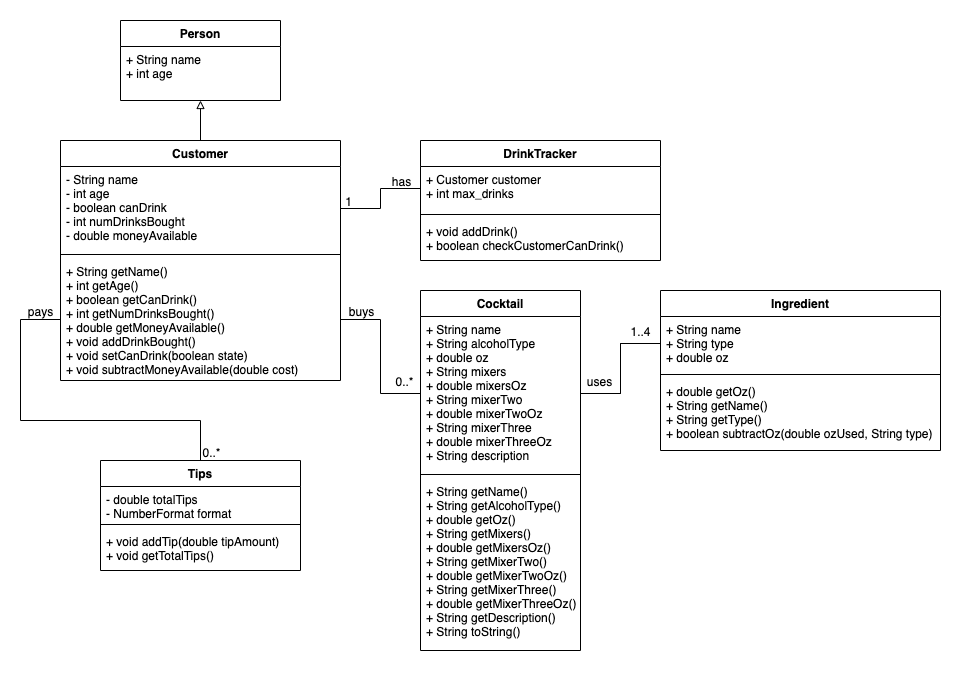

The diagram above was exported from draw.io. Its source (the exported page's mxGraphModel, read from the mxfile embedded in the PNG):
<mxGraphModel dx="833" dy="1327" grid="1" gridSize="10" guides="1" tooltips="1" connect="1" arrows="1" fold="1" page="1" pageScale="1" pageWidth="850" pageHeight="1100" math="0" shadow="0">
  <root>
    <mxCell id="0" />
    <mxCell id="1" parent="0" />
    <mxCell id="2" style="edgeStyle=orthogonalEdgeStyle;rounded=0;orthogonalLoop=1;jettySize=auto;html=1;exitX=0.5;exitY=0;exitDx=0;exitDy=0;endArrow=block;endFill=0;" edge="1" source="13" parent="1">
      <mxGeometry relative="1" as="geometry">
        <mxPoint x="220" y="120" as="targetPoint" />
        <Array as="points" />
      </mxGeometry>
    </mxCell>
    <mxCell id="3" style="edgeStyle=orthogonalEdgeStyle;rounded=0;orthogonalLoop=1;jettySize=auto;html=1;exitX=1;exitY=0.5;exitDx=0;exitDy=0;entryX=0;entryY=0.5;entryDx=0;entryDy=0;endArrow=none;endFill=0;" edge="1" source="28" target="24" parent="1">
      <mxGeometry relative="1" as="geometry">
        <Array as="points">
          <mxPoint x="640" y="413" />
          <mxPoint x="640" y="363" />
        </Array>
      </mxGeometry>
    </mxCell>
    <mxCell id="4" value="uses&lt;br&gt;" style="text;html=1;align=center;verticalAlign=middle;resizable=0;points=[];" vertex="1" connectable="0" parent="3">
      <mxGeometry x="-0.7249" y="1" relative="1" as="geometry">
        <mxPoint y="-11.97" as="offset" />
      </mxGeometry>
    </mxCell>
    <mxCell id="5" value="1..4" style="text;html=1;align=center;verticalAlign=middle;resizable=0;points=[];" vertex="1" connectable="0" parent="3">
      <mxGeometry x="0.8226" y="2" relative="1" as="geometry">
        <mxPoint x="-8.83" y="-10.98" as="offset" />
      </mxGeometry>
    </mxCell>
    <mxCell id="6" value="" style="edgeStyle=orthogonalEdgeStyle;rounded=0;orthogonalLoop=1;jettySize=auto;html=1;endArrow=none;endFill=0;" edge="1" source="24" target="28" parent="1">
      <mxGeometry relative="1" as="geometry" />
    </mxCell>
    <mxCell id="7" style="edgeStyle=orthogonalEdgeStyle;rounded=0;orthogonalLoop=1;jettySize=auto;html=1;exitX=0;exitY=0.5;exitDx=0;exitDy=0;entryX=1;entryY=0.5;entryDx=0;entryDy=0;endArrow=none;endFill=0;" edge="1" source="20" target="14" parent="1">
      <mxGeometry relative="1" as="geometry" />
    </mxCell>
    <mxCell id="8" value="has" style="text;html=1;align=center;verticalAlign=middle;resizable=0;points=[];" vertex="1" connectable="0" parent="7">
      <mxGeometry x="-0.4644" y="-1" relative="1" as="geometry">
        <mxPoint x="6.670000000000002" y="-7" as="offset" />
      </mxGeometry>
    </mxCell>
    <mxCell id="9" value="1" style="text;html=1;align=center;verticalAlign=middle;resizable=0;points=[];" vertex="1" connectable="0" parent="7">
      <mxGeometry x="0.8744" y="-1" relative="1" as="geometry">
        <mxPoint y="-7" as="offset" />
      </mxGeometry>
    </mxCell>
    <mxCell id="10" style="edgeStyle=orthogonalEdgeStyle;rounded=0;orthogonalLoop=1;jettySize=auto;html=1;exitX=1;exitY=0.5;exitDx=0;exitDy=0;entryX=0;entryY=0.5;entryDx=0;entryDy=0;endArrow=none;endFill=0;" edge="1" source="16" target="28" parent="1">
      <mxGeometry relative="1" as="geometry" />
    </mxCell>
    <mxCell id="11" value="buys" style="text;html=1;align=center;verticalAlign=middle;resizable=0;points=[];" vertex="1" connectable="0" parent="10">
      <mxGeometry x="-0.956" relative="1" as="geometry">
        <mxPoint x="16.7" y="-9" as="offset" />
      </mxGeometry>
    </mxCell>
    <mxCell id="12" value="0..*" style="text;html=1;align=center;verticalAlign=middle;resizable=0;points=[];" vertex="1" connectable="0" parent="10">
      <mxGeometry x="0.7792" y="-1" relative="1" as="geometry">
        <mxPoint y="-14" as="offset" />
      </mxGeometry>
    </mxCell>
    <mxCell id="13" value="Customer" style="swimlane;fontStyle=1;align=center;verticalAlign=top;childLayout=stackLayout;horizontal=1;startSize=26;horizontalStack=0;resizeParent=1;resizeParentMax=0;resizeLast=0;collapsible=1;marginBottom=0;" vertex="1" parent="1">
      <mxGeometry x="80" y="160" width="280" height="240" as="geometry" />
    </mxCell>
    <mxCell id="14" value="- String name&#10;- int age&#10;- boolean canDrink&#10;- int numDrinksBought&#10;- double moneyAvailable" style="text;strokeColor=none;fillColor=none;align=left;verticalAlign=top;spacingLeft=4;spacingRight=4;overflow=hidden;rotatable=0;points=[[0,0.5],[1,0.5]];portConstraint=eastwest;" vertex="1" parent="13">
      <mxGeometry y="26" width="280" height="84" as="geometry" />
    </mxCell>
    <mxCell id="15" value="" style="line;strokeWidth=1;fillColor=none;align=left;verticalAlign=middle;spacingTop=-1;spacingLeft=3;spacingRight=3;rotatable=0;labelPosition=right;points=[];portConstraint=eastwest;" vertex="1" parent="13">
      <mxGeometry y="110" width="280" height="8" as="geometry" />
    </mxCell>
    <mxCell id="16" value="+ String getName()&#10;+ int getAge()&#10;+ boolean getCanDrink()&#10;+ int getNumDrinksBought()&#10;+ double getMoneyAvailable()&#10;+ void addDrinkBought()&#10;+ void setCanDrink(boolean state)&#10;+ void subtractMoneyAvailable(double cost)" style="text;strokeColor=none;fillColor=none;align=left;verticalAlign=top;spacingLeft=4;spacingRight=4;overflow=hidden;rotatable=0;points=[[0,0.5],[1,0.5]];portConstraint=eastwest;" vertex="1" parent="13">
      <mxGeometry y="118" width="280" height="122" as="geometry" />
    </mxCell>
    <mxCell id="17" value="Person" style="swimlane;fontStyle=1;align=center;verticalAlign=top;childLayout=stackLayout;horizontal=1;startSize=26;horizontalStack=0;resizeParent=1;resizeParentMax=0;resizeLast=0;collapsible=1;marginBottom=0;" vertex="1" parent="1">
      <mxGeometry x="140" y="40" width="160" height="80" as="geometry" />
    </mxCell>
    <mxCell id="18" value="+ String name&#10;+ int age" style="text;strokeColor=none;fillColor=none;align=left;verticalAlign=top;spacingLeft=4;spacingRight=4;overflow=hidden;rotatable=0;points=[[0,0.5],[1,0.5]];portConstraint=eastwest;" vertex="1" parent="17">
      <mxGeometry y="26" width="160" height="54" as="geometry" />
    </mxCell>
    <mxCell id="19" value="DrinkTracker" style="swimlane;fontStyle=1;align=center;verticalAlign=top;childLayout=stackLayout;horizontal=1;startSize=26;horizontalStack=0;resizeParent=1;resizeParentMax=0;resizeLast=0;collapsible=1;marginBottom=0;" vertex="1" parent="1">
      <mxGeometry x="440" y="160" width="240" height="120" as="geometry" />
    </mxCell>
    <mxCell id="20" value="+ Customer customer&#10;+ int max_drinks" style="text;strokeColor=none;fillColor=none;align=left;verticalAlign=top;spacingLeft=4;spacingRight=4;overflow=hidden;rotatable=0;points=[[0,0.5],[1,0.5]];portConstraint=eastwest;" vertex="1" parent="19">
      <mxGeometry y="26" width="240" height="44" as="geometry" />
    </mxCell>
    <mxCell id="21" value="" style="line;strokeWidth=1;fillColor=none;align=left;verticalAlign=middle;spacingTop=-1;spacingLeft=3;spacingRight=3;rotatable=0;labelPosition=right;points=[];portConstraint=eastwest;" vertex="1" parent="19">
      <mxGeometry y="70" width="240" height="8" as="geometry" />
    </mxCell>
    <mxCell id="22" value="+ void addDrink()&#10;+ boolean checkCustomerCanDrink()" style="text;strokeColor=none;fillColor=none;align=left;verticalAlign=top;spacingLeft=4;spacingRight=4;overflow=hidden;rotatable=0;points=[[0,0.5],[1,0.5]];portConstraint=eastwest;" vertex="1" parent="19">
      <mxGeometry y="78" width="240" height="42" as="geometry" />
    </mxCell>
    <mxCell id="23" value="Ingredient" style="swimlane;fontStyle=1;align=center;verticalAlign=top;childLayout=stackLayout;horizontal=1;startSize=26;horizontalStack=0;resizeParent=1;resizeParentMax=0;resizeLast=0;collapsible=1;marginBottom=0;" vertex="1" parent="1">
      <mxGeometry x="680" y="310" width="280" height="160" as="geometry" />
    </mxCell>
    <mxCell id="24" value="+ String name&#10;+ String type&#10;+ double oz" style="text;strokeColor=none;fillColor=none;align=left;verticalAlign=top;spacingLeft=4;spacingRight=4;overflow=hidden;rotatable=0;points=[[0,0.5],[1,0.5]];portConstraint=eastwest;" vertex="1" parent="23">
      <mxGeometry y="26" width="280" height="54" as="geometry" />
    </mxCell>
    <mxCell id="25" value="" style="line;strokeWidth=1;fillColor=none;align=left;verticalAlign=middle;spacingTop=-1;spacingLeft=3;spacingRight=3;rotatable=0;labelPosition=right;points=[];portConstraint=eastwest;" vertex="1" parent="23">
      <mxGeometry y="80" width="280" height="8" as="geometry" />
    </mxCell>
    <mxCell id="26" value="+ double getOz()&#10;+ String getName()&#10;+ String getType()&#10;+ boolean subtractOz(double ozUsed, String type)" style="text;strokeColor=none;fillColor=none;align=left;verticalAlign=top;spacingLeft=4;spacingRight=4;overflow=hidden;rotatable=0;points=[[0,0.5],[1,0.5]];portConstraint=eastwest;" vertex="1" parent="23">
      <mxGeometry y="88" width="280" height="72" as="geometry" />
    </mxCell>
    <mxCell id="27" value="Cocktail" style="swimlane;fontStyle=1;align=center;verticalAlign=top;childLayout=stackLayout;horizontal=1;startSize=26;horizontalStack=0;resizeParent=1;resizeParentMax=0;resizeLast=0;collapsible=1;marginBottom=0;" vertex="1" parent="1">
      <mxGeometry x="440" y="310" width="160" height="360" as="geometry" />
    </mxCell>
    <mxCell id="28" value="+ String name&#10;+ String alcoholType&#10;+ double oz&#10;+ String mixers&#10;+ double mixersOz&#10;+ String mixerTwo&#10;+ double mixerTwoOz&#10;+ String mixerThree&#10;+ double mixerThreeOz&#10;+ String description" style="text;strokeColor=none;fillColor=none;align=left;verticalAlign=top;spacingLeft=4;spacingRight=4;overflow=hidden;rotatable=0;points=[[0,0.5],[1,0.5]];portConstraint=eastwest;" vertex="1" parent="27">
      <mxGeometry y="26" width="160" height="154" as="geometry" />
    </mxCell>
    <mxCell id="29" value="" style="line;strokeWidth=1;fillColor=none;align=left;verticalAlign=middle;spacingTop=-1;spacingLeft=3;spacingRight=3;rotatable=0;labelPosition=right;points=[];portConstraint=eastwest;" vertex="1" parent="27">
      <mxGeometry y="180" width="160" height="8" as="geometry" />
    </mxCell>
    <mxCell id="30" value="+ String getName()&#10;+ String getAlcoholType()&#10;+ double getOz()&#10;+ String getMixers()&#10;+ double getMixersOz()&#10;+ String getMixerTwo()&#10;+ double getMixerTwoOz()&#10;+ String getMixerThree()&#10;+ double getMixerThreeOz()&#10;+ String getDescription()&#10;+ String toString()" style="text;strokeColor=none;fillColor=none;align=left;verticalAlign=top;spacingLeft=4;spacingRight=4;overflow=hidden;rotatable=0;points=[[0,0.5],[1,0.5]];portConstraint=eastwest;" vertex="1" parent="27">
      <mxGeometry y="188" width="160" height="172" as="geometry" />
    </mxCell>
    <mxCell id="31" value="Tips" style="swimlane;fontStyle=1;align=center;verticalAlign=top;childLayout=stackLayout;horizontal=1;startSize=26;horizontalStack=0;resizeParent=1;resizeParentMax=0;resizeLast=0;collapsible=1;marginBottom=0;" vertex="1" parent="1">
      <mxGeometry x="120" y="480" width="200" height="110" as="geometry" />
    </mxCell>
    <mxCell id="32" value="- double totalTips&#10;- NumberFormat format" style="text;strokeColor=none;fillColor=none;align=left;verticalAlign=top;spacingLeft=4;spacingRight=4;overflow=hidden;rotatable=0;points=[[0,0.5],[1,0.5]];portConstraint=eastwest;" vertex="1" parent="31">
      <mxGeometry y="26" width="200" height="34" as="geometry" />
    </mxCell>
    <mxCell id="33" value="" style="line;strokeWidth=1;fillColor=none;align=left;verticalAlign=middle;spacingTop=-1;spacingLeft=3;spacingRight=3;rotatable=0;labelPosition=right;points=[];portConstraint=eastwest;" vertex="1" parent="31">
      <mxGeometry y="60" width="200" height="8" as="geometry" />
    </mxCell>
    <mxCell id="34" value="+ void addTip(double tipAmount)&#10;+ void getTotalTips()" style="text;strokeColor=none;fillColor=none;align=left;verticalAlign=top;spacingLeft=4;spacingRight=4;overflow=hidden;rotatable=0;points=[[0,0.5],[1,0.5]];portConstraint=eastwest;" vertex="1" parent="31">
      <mxGeometry y="68" width="200" height="42" as="geometry" />
    </mxCell>
    <mxCell id="35" style="edgeStyle=orthogonalEdgeStyle;rounded=0;orthogonalLoop=1;jettySize=auto;html=1;exitX=0;exitY=0.5;exitDx=0;exitDy=0;entryX=0.5;entryY=0;entryDx=0;entryDy=0;endArrow=none;endFill=0;" edge="1" source="16" target="31" parent="1">
      <mxGeometry relative="1" as="geometry">
        <Array as="points">
          <mxPoint x="40" y="339" />
          <mxPoint x="40" y="440" />
          <mxPoint x="220" y="440" />
        </Array>
      </mxGeometry>
    </mxCell>
    <mxCell id="36" value="pays&lt;br&gt;" style="text;html=1;align=center;verticalAlign=middle;resizable=0;points=[];" vertex="1" connectable="0" parent="35">
      <mxGeometry x="-0.8188" y="-1" relative="1" as="geometry">
        <mxPoint x="12.94" y="-8.05" as="offset" />
      </mxGeometry>
    </mxCell>
    <mxCell id="37" value="0..*" style="text;html=1;align=center;verticalAlign=middle;resizable=0;points=[];" vertex="1" connectable="0" parent="35">
      <mxGeometry x="0.8983" relative="1" as="geometry">
        <mxPoint x="10" y="8.59" as="offset" />
      </mxGeometry>
    </mxCell>
  </root>
</mxGraphModel>